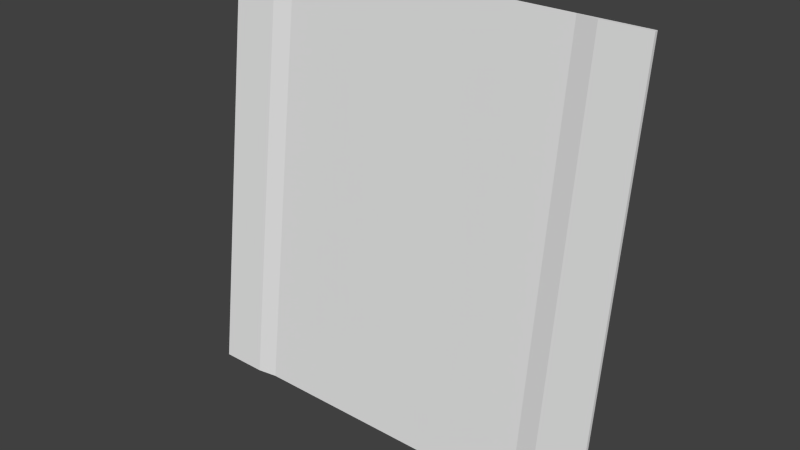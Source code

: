 # Source: med1_9d_ofs32_90.blend  (saved by Blender 2.76.0; exported with 4.5.12 LTS)
import bpy
from mathutils import Matrix  # noqa: F401  (used for matrix-valued properties, if any)

bpy.ops.wm.read_factory_settings(use_empty=True)
scene = bpy.context.scene
scene.name = 'Scene'

# ---- collections
col_collection_1 = bpy.data.collections.new('Collection 1'); scene.collection.children.link(col_collection_1)

# ---- materials (node trees are filled in below, after node groups)
mat_med1_9d = bpy.data.materials.new('med1_9d')
mat_med1_9d.alpha_threshold = 0.0
mat_med1_9d.use_transparent_shadow = False
mat_med1_9d.roughness = 0.5
mat_med1_9d.specular_intensity = 0.0

# ---- material node trees

# ---- world
world_world = bpy.data.worlds.new('World'); scene.world = world_world
world_world.color = (0.05088, 0.05088, 0.05088)
world_world.use_sun_shadow = False
world_world.sun_shadow_jitter_overblur = 0.0
world_world.cycles.sampling_method = 'MANUAL'
world_world.cycles.sample_map_resolution = 256

# ---- meshes
me_med1_9d = bpy.data.meshes.new('med1_9d')
me_med1_9d.from_pydata([(-1.28, 1.58, 1.28), (-1.28, 1.26, -1.28), (1.28, 1.58, 1.28), (1.28, 1.26, -1.28), (0.8794, 1.6, 1.28), (0.8794, 1.28, -1.28), (-0.88, 1.6, 1.28), (-0.88, 1.28, -1.28), (1.001, 1.26, -1.28), (1.001, 1.58, 1.28), (-1.0, 1.58, 1.28), (-1.0, 1.26, -1.28), (-1.28, 1.6, 1.28), (-1.28, 1.28, -1.28), (1.28, 1.6, 1.28), (1.28, 1.28, -1.28)], [], [(8, 3, 2), (6, 7, 5), (10, 11, 7), (5, 8, 9), (1, 11, 10), (2, 3, 15), (0, 12, 13), (11, 1, 13), (8, 5, 15), (9, 2, 14), (10, 6, 12), (9, 8, 2), (4, 6, 5), (6, 10, 7), (4, 5, 9), (0, 1, 10), (14, 2, 15), (1, 0, 13), (7, 11, 13), (3, 8, 15), (4, 9, 14), (0, 10, 12)])
_uv = me_med1_9d.uv_layers.new(name='UVMap')
_uv.uv.foreach_set('vector', [1.0, 0.8909, 1.0, 1.0, 0.0, 1.0, 0.0, 0.1563, 1.0, 0.1563, 1.0, 0.8435, 0.0, 0.1094, 1.0, 0.1094, 1.0, 0.1563, 1.0, 0.8435, 1.0, 0.8909, 0.0, 0.8909, 1.0, 0.0, 1.0, 0.1094, 0.0, 0.1094, 0.0, 1.0, 1.0, 1.0, 1.0, 1.0, 0.0, 0.0, 0.0, 0.0, 1.0, 0.0, 1.0, 0.1094, 1.0, 0.0, 1.0, 0.0, 1.0, 0.8909, 1.0, 0.8435, 1.0, 1.0, 0.0, 0.8909, 0.0, 1.0, 0.0, 1.0, 0.0, 0.1094, 0.0, 0.1563, 0.0, 0.0, 0.0, 0.8909, 1.0, 0.8909, 0.0, 1.0, 0.0, 0.8435, 0.0, 0.1563, 1.0, 0.8435, 0.0, 0.1563, 0.0, 0.1094, 1.0, 0.1563, 0.0, 0.8435, 1.0, 0.8435, 0.0, 0.8909, 0.0, 0.0, 1.0, 0.0, 0.0, 0.1094, 0.0, 1.0, 0.0, 1.0, 1.0, 1.0, 1.0, 0.0, 0.0, 0.0, 1.0, 0.0, 1.0, 0.1563, 1.0, 0.1094, 1.0, 0.0, 1.0, 1.0, 1.0, 0.8909, 1.0, 1.0, 0.0, 0.8435, 0.0, 0.8909, 0.0, 1.0, 0.0, 0.0, 0.0, 0.1094, 0.0, 0.0])
me_med1_9d.materials.append(mat_med1_9d)
me_med1_9d.use_remesh_preserve_volume = False
me_med1_9d.use_remesh_preserve_attributes = False
me_med1_9d.use_mirror_vertex_groups = False
me_med1_9d.update()

# ---- objects
ob_med1_9d_mesh_ofs32_90 = bpy.data.objects.new('med1_9d_mesh_ofs32_90', me_med1_9d)

# ---- transforms, parenting, visibility, modifiers, constraints
ob_med1_9d_mesh_ofs32_90.location = (0.0, 0.0, 0.0)
ob_med1_9d_mesh_ofs32_90.lineart.crease_threshold = 0.0

# ---- collection membership
col_collection_1.objects.link(ob_med1_9d_mesh_ofs32_90)

# ---- scene / render settings (as saved in the file)
scene.frame_start = 1; scene.frame_end = 2; scene.frame_set(1)
scene.render.engine = 'BLENDER_EEVEE_NEXT'
scene.render.resolution_percentage = 50
scene.render.dither_intensity = 0.0
scene.cycles.use_denoising = False
scene.cycles.samples = 10
scene.cycles.sampling_pattern = 'TABULATED_SOBOL'
scene.cycles.light_sampling_threshold = 0.0
scene.cycles.use_adaptive_sampling = False
scene.cycles.use_light_tree = False
scene.cycles.blur_glossy = 0.0
scene.cycles.pixel_filter_type = 'GAUSSIAN'
scene.cycles.sample_clamp_indirect = 0.0
scene.view_settings.view_transform = 'Standard'
bpy.context.view_layer.update()

# ---- added for rendering (the .blend has no active camera and no usable light): camera, sun
cam_auto = bpy.data.cameras.new('AutoCamera')
cam_auto.lens = 50.0
cam_auto.sensor_width = 36.0
cam_auto.clip_end = 1000.0
ob_auto_camera = bpy.data.objects.new('AutoCamera', cam_auto)
scene.collection.objects.link(ob_auto_camera)
ob_auto_camera.location = (3.36439, -2.60729, 2.69155)
ob_auto_camera.rotation_euler = (1.09748, -7.21219e-08, 0.694738)
scene.camera = ob_auto_camera
light_auto_sun = bpy.data.lights.new('AutoSun', 'SUN')
light_auto_sun.energy = 3.0
light_auto_sun.angle = 0.0523599
ob_auto_sun = bpy.data.objects.new('AutoSun', light_auto_sun)
scene.collection.objects.link(ob_auto_sun)
ob_auto_sun.rotation_euler = (0.872665, 0.174533, 0.523599)
bpy.context.view_layer.update()

